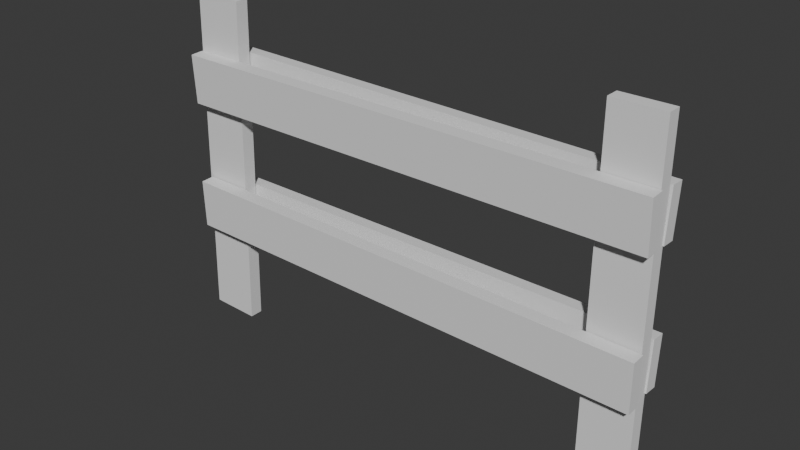 # Source: Wooden_Barrier.blend  (saved by Blender 5.2.44; exported with 4.5.12 LTS)
import bpy
from mathutils import Matrix  # noqa: F401  (used for matrix-valued properties, if any)

bpy.ops.wm.read_factory_settings(use_empty=True)
scene = bpy.context.scene
scene.name = 'Scene'

# ---- collections
col_collection = bpy.data.collections.new('Collection'); scene.collection.children.link(col_collection)

# ---- world
world_world = bpy.data.worlds.new('World'); scene.world = world_world
world_world.use_nodes = True; world_world.node_tree.nodes.clear()
_N = world_world.node_tree.nodes; _L = world_world.node_tree.links
n0 = _N.new('ShaderNodeOutputWorld'); n0.name = 'World Output'; n0.location = (200, 100)
n1 = _N.new('ShaderNodeBackground'); n1.name = 'Background'; n1.location = (-200, 100)
n1.inputs[0].default_value = (0.05088, 0.05088, 0.05088, 1.0)
_L.new(n1.outputs[0], n0.inputs[0])
n0.is_active_output = True
world_world.color = (0.05088, 0.05088, 0.05088)
world_world.sun_shadow_jitter_overblur = 0.0

# ---- meshes
me_cube_011 = bpy.data.meshes.new('Cube.011')
me_cube_011.from_pydata([(0.6796, 0.02365, -0.09645), (0.6796, 0.01618, -0.2341), (0.6796, 0.06105, -0.09848), (0.6796, 0.05359, -0.2361), (-0.6757, 0.02365, -0.09645), (-0.6757, 0.01618, -0.2341), (-0.6757, 0.06105, -0.09848), (-0.6757, 0.05359, -0.2361), (-0.6765, 0.05353, 0.1489), (-0.6747, 0.05976, 0.2866), (-0.6765, 0.01611, 0.1506), (-0.6747, 0.02235, 0.2883), (0.6786, 0.05385, 0.1307), (0.6805, 0.06009, 0.2684), (0.6787, 0.01643, 0.1324), (0.6805, 0.02267, 0.2701), (0.5371, -0.01884, 0.436), (0.675, -0.01884, 0.436), (0.5371, 0.01861, 0.436), (0.675, 0.01861, 0.436), (0.5371, -0.01884, -0.5103), (0.675, -0.01884, -0.5103), (0.5371, 0.01861, -0.5103), (0.675, 0.01861, -0.5103), (-0.6658, -0.02351, 0.4379), (-0.5281, -0.0223, 0.433), (-0.6662, 0.01394, 0.4383), (-0.5284, 0.01515, 0.4334), (-0.6997, -0.01538, -0.5077), (-0.5619, -0.01418, -0.5126), (-0.7, 0.02207, -0.5074), (-0.5622, 0.02328, -0.5123), (-0.6757, -0.05219, 0.1337), (-0.6757, -0.05877, 0.2714), (-0.6757, -0.01478, 0.1355), (-0.6757, -0.02135, 0.2732), (0.6796, -0.05219, 0.1337), (0.6796, -0.05877, 0.2714), (0.6796, -0.01478, 0.1355), (0.6796, -0.02135, 0.2732), (0.6805, -0.02389, -0.1118), (0.6787, -0.01854, -0.2495), (0.6805, -0.06132, -0.1133), (0.6786, -0.05597, -0.251), (-0.6747, -0.02345, -0.0936), (-0.6765, -0.0181, -0.2313), (-0.6747, -0.06088, -0.09505), (-0.6765, -0.05553, -0.2328)], [], [(0, 1, 3, 2), (2, 3, 7, 6), (6, 7, 5, 4), (4, 5, 1, 0), (2, 6, 4, 0), (7, 3, 1, 5), (8, 10, 11, 9), (10, 14, 15, 11), (14, 12, 13, 15), (12, 8, 9, 13), (10, 8, 12, 14), (15, 13, 9, 11), (16, 17, 19, 18), (18, 19, 23, 22), (22, 23, 21, 20), (20, 21, 17, 16), (18, 22, 20, 16), (23, 19, 17, 21), (24, 25, 27, 26), (26, 27, 31, 30), (30, 31, 29, 28), (28, 29, 25, 24), (26, 30, 28, 24), (31, 27, 25, 29), (32, 33, 35, 34), (34, 35, 39, 38), (38, 39, 37, 36), (36, 37, 33, 32), (34, 38, 36, 32), (39, 35, 33, 37), (40, 42, 43, 41), (42, 46, 47, 43), (46, 44, 45, 47), (44, 40, 41, 45), (42, 40, 44, 46), (47, 45, 41, 43)])
_uv = me_cube_011.uv_layers.new(name='UVMap')
_uv.uv.foreach_set('vector', [0.375, 0.0, 0.625, 0.0, 0.625, 0.25, 0.375, 0.25, 0.375, 0.25, 0.625, 0.25, 0.625, 0.5, 0.375, 0.5, 0.375, 0.5, 0.625, 0.5, 0.625, 0.75, 0.375, 0.75, 0.375, 0.75, 0.625, 0.75, 0.625, 1.0, 0.375, 1.0, 0.125, 0.5, 0.375, 0.5, 0.375, 0.75, 0.125, 0.75, 0.625, 0.5, 0.875, 0.5, 0.875, 0.75, 0.625, 0.75, 0.375, 0.0, 0.375, 0.25, 0.625, 0.25, 0.625, 0.0, 0.375, 0.25, 0.375, 0.5, 0.625, 0.5, 0.625, 0.25, 0.375, 0.5, 0.375, 0.75, 0.625, 0.75, 0.625, 0.5, 0.375, 0.75, 0.375, 1.0, 0.625, 1.0, 0.625, 0.75, 0.125, 0.5, 0.125, 0.75, 0.375, 0.75, 0.375, 0.5, 0.625, 0.5, 0.625, 0.75, 0.875, 0.75, 0.875, 0.5, 0.375, 0.0, 0.625, 0.0, 0.625, 0.25, 0.375, 0.25, 0.375, 0.25, 0.625, 0.25, 0.625, 0.5, 0.375, 0.5, 0.375, 0.5, 0.625, 0.5, 0.625, 0.75, 0.375, 0.75, 0.375, 0.75, 0.625, 0.75, 0.625, 1.0, 0.375, 1.0, 0.125, 0.5, 0.375, 0.5, 0.375, 0.75, 0.125, 0.75, 0.625, 0.5, 0.875, 0.5, 0.875, 0.75, 0.625, 0.75, 0.375, 0.0, 0.625, 0.0, 0.625, 0.25, 0.375, 0.25, 0.375, 0.25, 0.625, 0.25, 0.625, 0.5, 0.375, 0.5, 0.375, 0.5, 0.625, 0.5, 0.625, 0.75, 0.375, 0.75, 0.375, 0.75, 0.625, 0.75, 0.625, 1.0, 0.375, 1.0, 0.125, 0.5, 0.375, 0.5, 0.375, 0.75, 0.125, 0.75, 0.625, 0.5, 0.875, 0.5, 0.875, 0.75, 0.625, 0.75, 0.375, 0.0, 0.625, 0.0, 0.625, 0.25, 0.375, 0.25, 0.375, 0.25, 0.625, 0.25, 0.625, 0.5, 0.375, 0.5, 0.375, 0.5, 0.625, 0.5, 0.625, 0.75, 0.375, 0.75, 0.375, 0.75, 0.625, 0.75, 0.625, 1.0, 0.375, 1.0, 0.125, 0.5, 0.375, 0.5, 0.375, 0.75, 0.125, 0.75, 0.625, 0.5, 0.875, 0.5, 0.875, 0.75, 0.625, 0.75, 0.375, 0.0, 0.375, 0.25, 0.625, 0.25, 0.625, 0.0, 0.375, 0.25, 0.375, 0.5, 0.625, 0.5, 0.625, 0.25, 0.375, 0.5, 0.375, 0.75, 0.625, 0.75, 0.625, 0.5, 0.375, 0.75, 0.375, 1.0, 0.625, 1.0, 0.625, 0.75, 0.125, 0.5, 0.125, 0.75, 0.375, 0.75, 0.375, 0.5, 0.625, 0.5, 0.625, 0.75, 0.875, 0.75, 0.875, 0.5])
me_cube_011.update()

# ---- objects
ob_wooden_barrier_col = bpy.data.objects.new('Wooden_Barrier-col', me_cube_011)

# ---- transforms, parenting, visibility, modifiers, constraints
ob_wooden_barrier_col.location = (-7.947e-08, -9.934e-08, 0.5094)

# ---- collection membership
col_collection.objects.link(ob_wooden_barrier_col)

# ---- scene / render settings (as saved in the file)
scene.frame_start = 1; scene.frame_end = 250; scene.frame_set(0)
scene.render.engine = 'BLENDER_EEVEE_NEXT'
scene.render.bake_bias = 0.0
scene.render.bake_samples = 0
scene.render.compositor_device = 'GPU'
scene.eevee.use_volume_custom_range = False
scene.eevee.fast_gi_thickness_near = 0.1
scene.eevee.fast_gi_thickness_far = 0.0
scene.eevee.ray_tracing_options.screen_trace_thickness = 0.1
bpy.context.view_layer.update()

# ---- added for rendering (the .blend has no active camera and no usable light): camera, sun
cam_auto = bpy.data.cameras.new('AutoCamera')
cam_auto.lens = 50.0
cam_auto.sensor_width = 36.0
cam_auto.clip_end = 1000.0
ob_auto_camera = bpy.data.objects.new('AutoCamera', cam_auto)
scene.collection.objects.link(ob_auto_camera)
ob_auto_camera.location = (1.54535, -1.86625, 1.71632)
ob_auto_camera.rotation_euler = (1.09748, -7.21219e-08, 0.694738)
scene.camera = ob_auto_camera
light_auto_sun = bpy.data.lights.new('AutoSun', 'SUN')
light_auto_sun.energy = 3.0
light_auto_sun.angle = 0.0523599
ob_auto_sun = bpy.data.objects.new('AutoSun', light_auto_sun)
scene.collection.objects.link(ob_auto_sun)
ob_auto_sun.rotation_euler = (0.872665, 0.174533, 0.523599)
bpy.context.view_layer.update()
